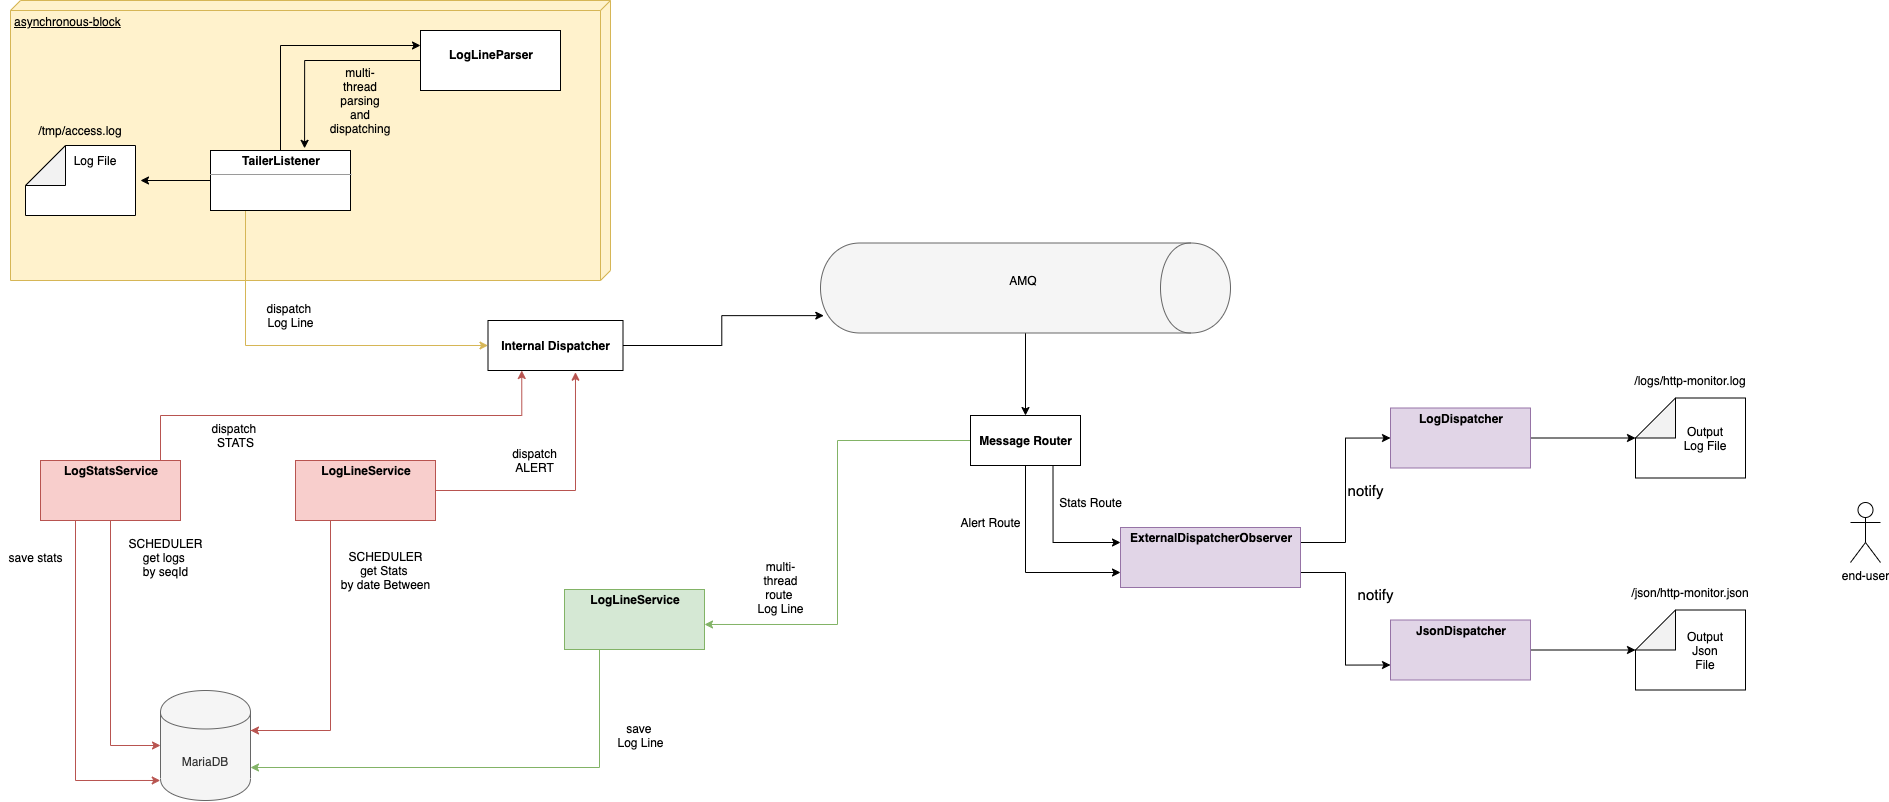

The diagram above was exported from draw.io. Its source (the exported page's mxGraphModel, read from the mxfile embedded in the PNG):
<mxGraphModel dx="1787" dy="873" grid="1" gridSize="10" guides="1" tooltips="1" connect="1" arrows="1" fold="1" page="1" pageScale="1" pageWidth="1169" pageHeight="827" math="0" shadow="0">
  <root>
    <mxCell id="0" />
    <mxCell id="1" parent="0" />
    <mxCell id="A1p23mWpt1Xwlb09l4bk-16" value="asynchronous-block" style="verticalAlign=top;align=left;spacingTop=8;spacingLeft=2;spacingRight=12;shape=cube;size=10;direction=south;fontStyle=4;html=1;fillColor=#fff2cc;strokeColor=#d6b656;" vertex="1" parent="1">
      <mxGeometry x="30" y="10" width="600" height="280" as="geometry" />
    </mxCell>
    <mxCell id="A1p23mWpt1Xwlb09l4bk-25" style="edgeStyle=orthogonalEdgeStyle;rounded=0;orthogonalLoop=1;jettySize=auto;html=1;exitX=1;exitY=0.5;exitDx=0;exitDy=0;" edge="1" parent="1" source="A1p23mWpt1Xwlb09l4bk-1" target="A1p23mWpt1Xwlb09l4bk-19">
      <mxGeometry relative="1" as="geometry" />
    </mxCell>
    <mxCell id="A1p23mWpt1Xwlb09l4bk-1" value="" style="shape=cylinder;whiteSpace=wrap;html=1;boundedLbl=1;backgroundOutline=1;rotation=90;fillColor=#f5f5f5;strokeColor=#666666;fontColor=#333333;" vertex="1" parent="1">
      <mxGeometry x="1000" y="92.5" width="90" height="410" as="geometry" />
    </mxCell>
    <mxCell id="A1p23mWpt1Xwlb09l4bk-2" value="" style="shape=note;whiteSpace=wrap;html=1;backgroundOutline=1;darkOpacity=0.05;rotation=-90;size=40;" vertex="1" parent="1">
      <mxGeometry x="65" y="135" width="70" height="110" as="geometry" />
    </mxCell>
    <mxCell id="A1p23mWpt1Xwlb09l4bk-3" value="AMQ" style="text;html=1;strokeColor=none;fillColor=none;align=center;verticalAlign=middle;whiteSpace=wrap;rounded=0;" vertex="1" parent="1">
      <mxGeometry x="1022.5" y="280" width="40" height="20" as="geometry" />
    </mxCell>
    <mxCell id="A1p23mWpt1Xwlb09l4bk-4" value="Log File" style="text;html=1;strokeColor=none;fillColor=none;align=center;verticalAlign=middle;whiteSpace=wrap;rounded=0;" vertex="1" parent="1">
      <mxGeometry x="90" y="160" width="50" height="20" as="geometry" />
    </mxCell>
    <mxCell id="A1p23mWpt1Xwlb09l4bk-5" value="MariaDB" style="shape=cylinder;whiteSpace=wrap;html=1;boundedLbl=1;backgroundOutline=1;fillColor=#f5f5f5;strokeColor=#666666;fontColor=#333333;" vertex="1" parent="1">
      <mxGeometry x="180" y="700" width="90" height="110" as="geometry" />
    </mxCell>
    <mxCell id="A1p23mWpt1Xwlb09l4bk-6" value="end-user" style="shape=umlActor;verticalLabelPosition=bottom;labelBackgroundColor=#ffffff;verticalAlign=top;html=1;outlineConnect=0;" vertex="1" parent="1">
      <mxGeometry x="1870" y="512" width="30" height="60" as="geometry" />
    </mxCell>
    <mxCell id="A1p23mWpt1Xwlb09l4bk-7" value="" style="shape=note;whiteSpace=wrap;html=1;backgroundOutline=1;darkOpacity=0.05;rotation=-90;size=40;" vertex="1" parent="1">
      <mxGeometry x="1670" y="392.5" width="80" height="110" as="geometry" />
    </mxCell>
    <mxCell id="A1p23mWpt1Xwlb09l4bk-8" value="Output Log File" style="text;html=1;strokeColor=none;fillColor=none;align=center;verticalAlign=middle;whiteSpace=wrap;rounded=0;" vertex="1" parent="1">
      <mxGeometry x="1700" y="437.5" width="50" height="20" as="geometry" />
    </mxCell>
    <mxCell id="A1p23mWpt1Xwlb09l4bk-10" style="edgeStyle=orthogonalEdgeStyle;rounded=0;orthogonalLoop=1;jettySize=auto;html=1;" edge="1" parent="1" source="A1p23mWpt1Xwlb09l4bk-9">
      <mxGeometry relative="1" as="geometry">
        <mxPoint x="160" y="190" as="targetPoint" />
      </mxGeometry>
    </mxCell>
    <mxCell id="A1p23mWpt1Xwlb09l4bk-12" style="edgeStyle=orthogonalEdgeStyle;rounded=0;orthogonalLoop=1;jettySize=auto;html=1;exitX=0.5;exitY=0;exitDx=0;exitDy=0;entryX=0;entryY=0.25;entryDx=0;entryDy=0;" edge="1" parent="1" source="A1p23mWpt1Xwlb09l4bk-9" target="A1p23mWpt1Xwlb09l4bk-11">
      <mxGeometry relative="1" as="geometry" />
    </mxCell>
    <mxCell id="A1p23mWpt1Xwlb09l4bk-31" style="edgeStyle=orthogonalEdgeStyle;rounded=0;orthogonalLoop=1;jettySize=auto;html=1;exitX=0.25;exitY=1;exitDx=0;exitDy=0;entryX=0;entryY=0.5;entryDx=0;entryDy=0;fillColor=#fff2cc;strokeColor=#d6b656;" edge="1" parent="1" source="A1p23mWpt1Xwlb09l4bk-9" target="A1p23mWpt1Xwlb09l4bk-29">
      <mxGeometry relative="1" as="geometry">
        <mxPoint x="265" y="380" as="targetPoint" />
      </mxGeometry>
    </mxCell>
    <mxCell id="A1p23mWpt1Xwlb09l4bk-9" value="&lt;p style=&quot;margin: 0px ; margin-top: 4px ; text-align: center&quot;&gt;&lt;b&gt;TailerListener&lt;/b&gt;&lt;/p&gt;&lt;hr size=&quot;1&quot;&gt;&lt;div style=&quot;height: 2px&quot;&gt;&lt;/div&gt;" style="verticalAlign=top;align=left;overflow=fill;fontSize=12;fontFamily=Helvetica;html=1;" vertex="1" parent="1">
      <mxGeometry x="230" y="160" width="140" height="60" as="geometry" />
    </mxCell>
    <mxCell id="A1p23mWpt1Xwlb09l4bk-13" style="edgeStyle=orthogonalEdgeStyle;rounded=0;orthogonalLoop=1;jettySize=auto;html=1;exitX=0;exitY=0.5;exitDx=0;exitDy=0;entryX=0.672;entryY=-0.036;entryDx=0;entryDy=0;entryPerimeter=0;" edge="1" parent="1" source="A1p23mWpt1Xwlb09l4bk-11" target="A1p23mWpt1Xwlb09l4bk-9">
      <mxGeometry relative="1" as="geometry" />
    </mxCell>
    <mxCell id="A1p23mWpt1Xwlb09l4bk-11" value="&lt;p style=&quot;margin: 0px ; margin-top: 4px ; text-align: center&quot;&gt;&lt;br&gt;&lt;b&gt;LogLineParser&lt;/b&gt;&lt;/p&gt;" style="verticalAlign=top;align=left;overflow=fill;fontSize=12;fontFamily=Helvetica;html=1;" vertex="1" parent="1">
      <mxGeometry x="440" y="40" width="140" height="60" as="geometry" />
    </mxCell>
    <mxCell id="A1p23mWpt1Xwlb09l4bk-15" value="dispatch &lt;br&gt;Log Line" style="text;html=1;align=center;verticalAlign=middle;resizable=0;points=[];autosize=1;" vertex="1" parent="1">
      <mxGeometry x="280" y="310" width="60" height="30" as="geometry" />
    </mxCell>
    <mxCell id="A1p23mWpt1Xwlb09l4bk-17" value="multi-thread parsing and dispatching" style="text;html=1;strokeColor=none;fillColor=none;align=center;verticalAlign=middle;whiteSpace=wrap;rounded=0;" vertex="1" parent="1">
      <mxGeometry x="360" y="100" width="40" height="20" as="geometry" />
    </mxCell>
    <mxCell id="A1p23mWpt1Xwlb09l4bk-18" style="edgeStyle=orthogonalEdgeStyle;rounded=0;orthogonalLoop=1;jettySize=auto;html=1;exitX=0.5;exitY=1;exitDx=0;exitDy=0;" edge="1" parent="1" source="A1p23mWpt1Xwlb09l4bk-17" target="A1p23mWpt1Xwlb09l4bk-17">
      <mxGeometry relative="1" as="geometry" />
    </mxCell>
    <mxCell id="A1p23mWpt1Xwlb09l4bk-22" style="edgeStyle=orthogonalEdgeStyle;rounded=0;orthogonalLoop=1;jettySize=auto;html=1;exitX=0.5;exitY=1;exitDx=0;exitDy=0;entryX=0;entryY=0.75;entryDx=0;entryDy=0;" edge="1" parent="1" source="A1p23mWpt1Xwlb09l4bk-19" target="EORHgu9xibpWzO0V3bTu-1">
      <mxGeometry relative="1" as="geometry" />
    </mxCell>
    <mxCell id="A1p23mWpt1Xwlb09l4bk-34" style="edgeStyle=orthogonalEdgeStyle;rounded=0;orthogonalLoop=1;jettySize=auto;html=1;entryX=1;entryY=0.583;entryDx=0;entryDy=0;entryPerimeter=0;fillColor=#d5e8d4;strokeColor=#82b366;" edge="1" parent="1" source="A1p23mWpt1Xwlb09l4bk-19" target="A1p23mWpt1Xwlb09l4bk-27">
      <mxGeometry relative="1" as="geometry" />
    </mxCell>
    <mxCell id="A1p23mWpt1Xwlb09l4bk-50" style="edgeStyle=orthogonalEdgeStyle;rounded=0;orthogonalLoop=1;jettySize=auto;html=1;exitX=0.75;exitY=1;exitDx=0;exitDy=0;entryX=0;entryY=0.25;entryDx=0;entryDy=0;" edge="1" parent="1" source="A1p23mWpt1Xwlb09l4bk-19" target="EORHgu9xibpWzO0V3bTu-1">
      <mxGeometry relative="1" as="geometry" />
    </mxCell>
    <mxCell id="A1p23mWpt1Xwlb09l4bk-19" value="&lt;b&gt;Message Router&lt;/b&gt;" style="html=1;" vertex="1" parent="1">
      <mxGeometry x="990" y="425" width="110" height="50" as="geometry" />
    </mxCell>
    <mxCell id="A1p23mWpt1Xwlb09l4bk-21" style="edgeStyle=orthogonalEdgeStyle;rounded=0;orthogonalLoop=1;jettySize=auto;html=1;exitX=1;exitY=0.5;exitDx=0;exitDy=0;entryX=0;entryY=0;entryDx=40;entryDy=0;entryPerimeter=0;" edge="1" parent="1" source="A1p23mWpt1Xwlb09l4bk-20" target="A1p23mWpt1Xwlb09l4bk-7">
      <mxGeometry relative="1" as="geometry" />
    </mxCell>
    <mxCell id="A1p23mWpt1Xwlb09l4bk-20" value="&lt;p style=&quot;margin: 0px ; margin-top: 4px ; text-align: center&quot;&gt;&lt;b&gt;LogDispatcher&lt;/b&gt;&lt;/p&gt;" style="verticalAlign=top;align=left;overflow=fill;fontSize=12;fontFamily=Helvetica;html=1;fillColor=#e1d5e7;strokeColor=#9673a6;" vertex="1" parent="1">
      <mxGeometry x="1410" y="417.5" width="140" height="60" as="geometry" />
    </mxCell>
    <mxCell id="A1p23mWpt1Xwlb09l4bk-23" value="Alert Route" style="text;html=1;align=center;verticalAlign=middle;resizable=0;points=[];autosize=1;" vertex="1" parent="1">
      <mxGeometry x="970" y="522" width="80" height="20" as="geometry" />
    </mxCell>
    <mxCell id="A1p23mWpt1Xwlb09l4bk-63" style="edgeStyle=orthogonalEdgeStyle;rounded=0;orthogonalLoop=1;jettySize=auto;html=1;exitX=0.25;exitY=1;exitDx=0;exitDy=0;entryX=1;entryY=0.7;entryDx=0;entryDy=0;fillColor=#d5e8d4;strokeColor=#82b366;" edge="1" parent="1" source="A1p23mWpt1Xwlb09l4bk-27" target="A1p23mWpt1Xwlb09l4bk-5">
      <mxGeometry relative="1" as="geometry" />
    </mxCell>
    <mxCell id="A1p23mWpt1Xwlb09l4bk-27" value="&lt;p style=&quot;margin: 0px ; margin-top: 4px ; text-align: center&quot;&gt;&lt;b&gt;LogLineService&lt;/b&gt;&lt;/p&gt;" style="verticalAlign=top;align=left;overflow=fill;fontSize=12;fontFamily=Helvetica;html=1;fillColor=#d5e8d4;strokeColor=#82b366;" vertex="1" parent="1">
      <mxGeometry x="584" y="599" width="140" height="60" as="geometry" />
    </mxCell>
    <mxCell id="A1p23mWpt1Xwlb09l4bk-32" style="edgeStyle=orthogonalEdgeStyle;rounded=0;orthogonalLoop=1;jettySize=auto;html=1;entryX=0.807;entryY=0.992;entryDx=0;entryDy=0;entryPerimeter=0;" edge="1" parent="1" source="A1p23mWpt1Xwlb09l4bk-29" target="A1p23mWpt1Xwlb09l4bk-1">
      <mxGeometry relative="1" as="geometry" />
    </mxCell>
    <mxCell id="A1p23mWpt1Xwlb09l4bk-29" value="&lt;b&gt;Internal Dispatcher&lt;/b&gt;" style="html=1;" vertex="1" parent="1">
      <mxGeometry x="507.5" y="330" width="135" height="50" as="geometry" />
    </mxCell>
    <mxCell id="A1p23mWpt1Xwlb09l4bk-35" value="&lt;span style=&quot;white-space: normal&quot;&gt;multi-thread&lt;br&gt;&lt;/span&gt;route&amp;nbsp;&lt;br&gt;Log Line" style="text;html=1;align=center;verticalAlign=middle;resizable=0;points=[];autosize=1;" vertex="1" parent="1">
      <mxGeometry x="760" y="572" width="80" height="50" as="geometry" />
    </mxCell>
    <mxCell id="A1p23mWpt1Xwlb09l4bk-37" value="save &lt;br&gt;Log Line" style="text;html=1;align=center;verticalAlign=middle;resizable=0;points=[];autosize=1;" vertex="1" parent="1">
      <mxGeometry x="630" y="730" width="60" height="30" as="geometry" />
    </mxCell>
    <mxCell id="A1p23mWpt1Xwlb09l4bk-56" style="edgeStyle=orthogonalEdgeStyle;rounded=0;orthogonalLoop=1;jettySize=auto;html=1;exitX=0.25;exitY=1;exitDx=0;exitDy=0;entryX=-0.003;entryY=0.818;entryDx=0;entryDy=0;entryPerimeter=0;fillColor=#f8cecc;strokeColor=#b85450;" edge="1" parent="1" source="A1p23mWpt1Xwlb09l4bk-38" target="A1p23mWpt1Xwlb09l4bk-5">
      <mxGeometry relative="1" as="geometry" />
    </mxCell>
    <mxCell id="A1p23mWpt1Xwlb09l4bk-57" style="edgeStyle=orthogonalEdgeStyle;rounded=0;orthogonalLoop=1;jettySize=auto;html=1;entryX=0;entryY=0.5;entryDx=0;entryDy=0;fillColor=#f8cecc;strokeColor=#b85450;" edge="1" parent="1" source="A1p23mWpt1Xwlb09l4bk-38" target="A1p23mWpt1Xwlb09l4bk-5">
      <mxGeometry relative="1" as="geometry" />
    </mxCell>
    <mxCell id="A1p23mWpt1Xwlb09l4bk-61" style="edgeStyle=orthogonalEdgeStyle;rounded=0;orthogonalLoop=1;jettySize=auto;html=1;exitX=1;exitY=0;exitDx=0;exitDy=0;entryX=0.25;entryY=1;entryDx=0;entryDy=0;fillColor=#f8cecc;strokeColor=#b85450;" edge="1" parent="1" source="A1p23mWpt1Xwlb09l4bk-38" target="A1p23mWpt1Xwlb09l4bk-29">
      <mxGeometry relative="1" as="geometry">
        <Array as="points">
          <mxPoint x="180" y="470" />
          <mxPoint x="180" y="425" />
          <mxPoint x="541" y="425" />
        </Array>
      </mxGeometry>
    </mxCell>
    <mxCell id="A1p23mWpt1Xwlb09l4bk-38" value="&lt;p style=&quot;margin: 0px ; margin-top: 4px ; text-align: center&quot;&gt;&lt;b&gt;LogStatsService&lt;/b&gt;&lt;/p&gt;" style="verticalAlign=top;align=left;overflow=fill;fontSize=12;fontFamily=Helvetica;html=1;fillColor=#f8cecc;strokeColor=#b85450;" vertex="1" parent="1">
      <mxGeometry x="60" y="470" width="140" height="60" as="geometry" />
    </mxCell>
    <mxCell id="A1p23mWpt1Xwlb09l4bk-42" style="edgeStyle=orthogonalEdgeStyle;rounded=0;orthogonalLoop=1;jettySize=auto;html=1;exitX=0.25;exitY=1;exitDx=0;exitDy=0;fillColor=#f8cecc;strokeColor=#b85450;" edge="1" parent="1" source="A1p23mWpt1Xwlb09l4bk-39">
      <mxGeometry relative="1" as="geometry">
        <mxPoint x="270" y="740" as="targetPoint" />
        <Array as="points">
          <mxPoint x="350" y="740" />
          <mxPoint x="270" y="740" />
        </Array>
      </mxGeometry>
    </mxCell>
    <mxCell id="A1p23mWpt1Xwlb09l4bk-60" style="edgeStyle=orthogonalEdgeStyle;rounded=0;orthogonalLoop=1;jettySize=auto;html=1;exitX=1;exitY=0.5;exitDx=0;exitDy=0;entryX=0.648;entryY=1.034;entryDx=0;entryDy=0;entryPerimeter=0;fillColor=#f8cecc;strokeColor=#b85450;" edge="1" parent="1" source="A1p23mWpt1Xwlb09l4bk-39" target="A1p23mWpt1Xwlb09l4bk-29">
      <mxGeometry relative="1" as="geometry" />
    </mxCell>
    <mxCell id="A1p23mWpt1Xwlb09l4bk-39" value="&lt;p style=&quot;margin: 0px ; margin-top: 4px ; text-align: center&quot;&gt;&lt;b&gt;LogLineService&lt;/b&gt;&lt;/p&gt;" style="verticalAlign=top;align=left;overflow=fill;fontSize=12;fontFamily=Helvetica;html=1;fillColor=#f8cecc;strokeColor=#b85450;" vertex="1" parent="1">
      <mxGeometry x="315" y="470" width="140" height="60" as="geometry" />
    </mxCell>
    <mxCell id="A1p23mWpt1Xwlb09l4bk-41" value="SCHEDULER&lt;br&gt;get logs &lt;br&gt;by seqId" style="text;html=1;align=center;verticalAlign=middle;resizable=0;points=[];autosize=1;" vertex="1" parent="1">
      <mxGeometry x="140" y="542" width="90" height="50" as="geometry" />
    </mxCell>
    <mxCell id="A1p23mWpt1Xwlb09l4bk-43" value="SCHEDULER&lt;br&gt;get Stats&amp;nbsp;&lt;br&gt;by date Between" style="text;html=1;align=center;verticalAlign=middle;resizable=0;points=[];autosize=1;" vertex="1" parent="1">
      <mxGeometry x="355" y="555" width="100" height="50" as="geometry" />
    </mxCell>
    <mxCell id="A1p23mWpt1Xwlb09l4bk-58" value="dispatch &lt;br&gt;STATS" style="text;html=1;align=center;verticalAlign=middle;resizable=0;points=[];autosize=1;" vertex="1" parent="1">
      <mxGeometry x="225" y="430" width="60" height="30" as="geometry" />
    </mxCell>
    <mxCell id="A1p23mWpt1Xwlb09l4bk-47" value="save stats" style="text;html=1;align=center;verticalAlign=middle;resizable=0;points=[];autosize=1;" vertex="1" parent="1">
      <mxGeometry x="20" y="557" width="70" height="20" as="geometry" />
    </mxCell>
    <mxCell id="A1p23mWpt1Xwlb09l4bk-49" value="dispatch&lt;br&gt;ALERT" style="text;html=1;align=center;verticalAlign=middle;resizable=0;points=[];autosize=1;" vertex="1" parent="1">
      <mxGeometry x="524" y="455" width="60" height="30" as="geometry" />
    </mxCell>
    <mxCell id="A1p23mWpt1Xwlb09l4bk-51" value="Stats Route" style="text;html=1;align=center;verticalAlign=middle;resizable=0;points=[];autosize=1;" vertex="1" parent="1">
      <mxGeometry x="1070" y="502" width="80" height="20" as="geometry" />
    </mxCell>
    <mxCell id="A1p23mWpt1Xwlb09l4bk-52" value="/tmp/access.log" style="text;html=1;strokeColor=none;fillColor=none;align=center;verticalAlign=middle;whiteSpace=wrap;rounded=0;" vertex="1" parent="1">
      <mxGeometry x="80" y="130" width="40" height="20" as="geometry" />
    </mxCell>
    <mxCell id="A1p23mWpt1Xwlb09l4bk-53" value="/logs/http-monitor.log" style="text;html=1;strokeColor=none;fillColor=none;align=center;verticalAlign=middle;whiteSpace=wrap;rounded=0;" vertex="1" parent="1">
      <mxGeometry x="1646.25" y="380" width="127.5" height="20" as="geometry" />
    </mxCell>
    <mxCell id="EORHgu9xibpWzO0V3bTu-10" style="edgeStyle=orthogonalEdgeStyle;rounded=0;orthogonalLoop=1;jettySize=auto;html=1;exitX=1;exitY=0.25;exitDx=0;exitDy=0;entryX=0;entryY=0.5;entryDx=0;entryDy=0;fontSize=15;" edge="1" parent="1" source="EORHgu9xibpWzO0V3bTu-1" target="A1p23mWpt1Xwlb09l4bk-20">
      <mxGeometry relative="1" as="geometry" />
    </mxCell>
    <mxCell id="EORHgu9xibpWzO0V3bTu-11" style="edgeStyle=orthogonalEdgeStyle;rounded=0;orthogonalLoop=1;jettySize=auto;html=1;exitX=1;exitY=0.75;exitDx=0;exitDy=0;entryX=0;entryY=0.75;entryDx=0;entryDy=0;fontSize=15;" edge="1" parent="1" source="EORHgu9xibpWzO0V3bTu-1" target="EORHgu9xibpWzO0V3bTu-8">
      <mxGeometry relative="1" as="geometry" />
    </mxCell>
    <mxCell id="EORHgu9xibpWzO0V3bTu-1" value="&lt;p style=&quot;margin: 0px ; margin-top: 4px ; text-align: center&quot;&gt;&lt;b&gt;ExternalDispatcherObserver&lt;/b&gt;&lt;/p&gt;" style="verticalAlign=top;align=left;overflow=fill;fontSize=12;fontFamily=Helvetica;html=1;fillColor=#e1d5e7;strokeColor=#9673a6;" vertex="1" parent="1">
      <mxGeometry x="1140" y="537" width="180" height="60" as="geometry" />
    </mxCell>
    <mxCell id="EORHgu9xibpWzO0V3bTu-5" value="" style="shape=note;whiteSpace=wrap;html=1;backgroundOutline=1;darkOpacity=0.05;rotation=-90;size=40;" vertex="1" parent="1">
      <mxGeometry x="1670" y="604.5" width="80" height="110" as="geometry" />
    </mxCell>
    <mxCell id="EORHgu9xibpWzO0V3bTu-6" value="Output Json File" style="text;html=1;strokeColor=none;fillColor=none;align=center;verticalAlign=middle;whiteSpace=wrap;rounded=0;" vertex="1" parent="1">
      <mxGeometry x="1700" y="649.5" width="50" height="20" as="geometry" />
    </mxCell>
    <mxCell id="EORHgu9xibpWzO0V3bTu-7" style="edgeStyle=orthogonalEdgeStyle;rounded=0;orthogonalLoop=1;jettySize=auto;html=1;exitX=1;exitY=0.5;exitDx=0;exitDy=0;entryX=0;entryY=0;entryDx=40;entryDy=0;entryPerimeter=0;" edge="1" parent="1" source="EORHgu9xibpWzO0V3bTu-8" target="EORHgu9xibpWzO0V3bTu-5">
      <mxGeometry relative="1" as="geometry" />
    </mxCell>
    <mxCell id="EORHgu9xibpWzO0V3bTu-8" value="&lt;p style=&quot;margin: 0px ; margin-top: 4px ; text-align: center&quot;&gt;&lt;b&gt;JsonDispatcher&lt;/b&gt;&lt;/p&gt;" style="verticalAlign=top;align=left;overflow=fill;fontSize=12;fontFamily=Helvetica;html=1;fillColor=#e1d5e7;strokeColor=#9673a6;" vertex="1" parent="1">
      <mxGeometry x="1410" y="629.5" width="140" height="60" as="geometry" />
    </mxCell>
    <mxCell id="EORHgu9xibpWzO0V3bTu-9" value="/json/http-monitor.json" style="text;html=1;strokeColor=none;fillColor=none;align=center;verticalAlign=middle;whiteSpace=wrap;rounded=0;" vertex="1" parent="1">
      <mxGeometry x="1646.25" y="592" width="127.5" height="20" as="geometry" />
    </mxCell>
    <mxCell id="EORHgu9xibpWzO0V3bTu-12" value="notify" style="text;html=1;align=center;verticalAlign=middle;resizable=0;points=[];autosize=1;fontSize=15;" vertex="1" parent="1">
      <mxGeometry x="1360" y="490" width="50" height="20" as="geometry" />
    </mxCell>
    <mxCell id="EORHgu9xibpWzO0V3bTu-13" value="notify" style="text;html=1;align=center;verticalAlign=middle;resizable=0;points=[];autosize=1;fontSize=15;" vertex="1" parent="1">
      <mxGeometry x="1370" y="594" width="50" height="20" as="geometry" />
    </mxCell>
  </root>
</mxGraphModel>